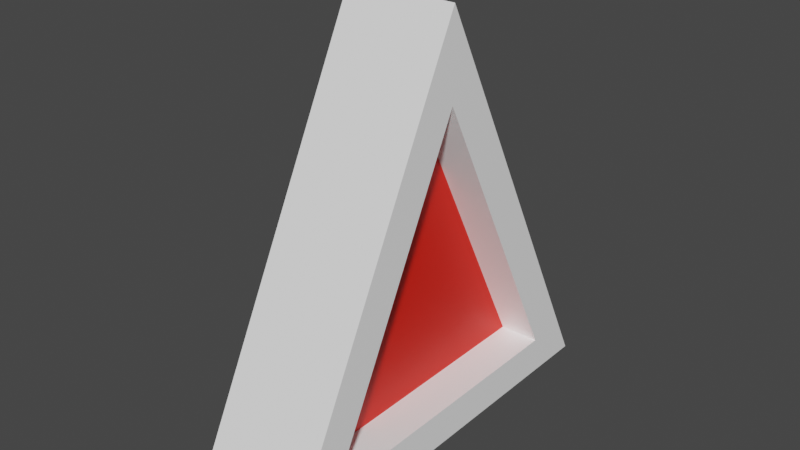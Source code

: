# Source: triangle.blend  (saved by Blender 3.6.11; exported with 4.5.12 LTS)
import bpy
from mathutils import Matrix  # noqa: F401  (used for matrix-valued properties, if any)

bpy.ops.wm.read_factory_settings(use_empty=True)
scene = bpy.context.scene
scene.name = 'Scene'

# ---- collections
col_collection = bpy.data.collections.new('Collection'); scene.collection.children.link(col_collection)

# ---- materials (node trees are filled in below, after node groups)
mat_base = bpy.data.materials.new('base')
mat_base.use_transparent_shadow = False
mat_middle_sign = bpy.data.materials.new('Middle_sign')
mat_middle_sign.use_transparent_shadow = False

# ---- material node trees
mat_base.use_nodes = True; mat_base.node_tree.nodes.clear()
_N = mat_base.node_tree.nodes; _L = mat_base.node_tree.links
n0 = _N.new('ShaderNodeBsdfPrincipled'); n0.name = 'Principled BSDF'; n0.location = (10, 300)
n0.distribution = 'GGX'
n0.subsurface_method = 'RANDOM_WALK_SKIN'
n0.inputs[0].default_value = (1.0, 1.0, 1.0, 1.0)
n0.inputs[3].default_value = 1.45
n0.inputs[27].default_value = (0.0, 0.0, 0.0, 1.0)
n0.inputs[28].default_value = 1.0
n1 = _N.new('ShaderNodeOutputMaterial'); n1.name = 'Material Output'; n1.location = (300, 300)
_L.new(n0.outputs[0], n1.inputs[0])
n1.is_active_output = True
mat_middle_sign.use_nodes = True; mat_middle_sign.node_tree.nodes.clear()
_N = mat_middle_sign.node_tree.nodes; _L = mat_middle_sign.node_tree.links
n0 = _N.new('ShaderNodeBsdfPrincipled'); n0.name = 'Principled BSDF'; n0.location = (10, 300)
n0.distribution = 'GGX'
n0.subsurface_method = 'RANDOM_WALK_SKIN'
n0.inputs[0].default_value = (0.8, 0.009609, 0.0, 1.0)
n0.inputs[3].default_value = 1.45
n0.inputs[27].default_value = (0.0, 0.0, 0.0, 1.0)
n0.inputs[28].default_value = 1.0
n1 = _N.new('ShaderNodeOutputMaterial'); n1.name = 'Material Output'; n1.location = (300, 300)
_L.new(n0.outputs[0], n1.inputs[0])
n1.is_active_output = True

# ---- world
world_world = bpy.data.worlds.new('World'); scene.world = world_world
world_world.use_nodes = True; world_world.node_tree.nodes.clear()
_N = world_world.node_tree.nodes; _L = world_world.node_tree.links
n0 = _N.new('ShaderNodeOutputWorld'); n0.name = 'World Output'; n0.location = (300, 300)
n1 = _N.new('ShaderNodeBackground'); n1.name = 'Background'; n1.location = (10, 300)
n1.inputs[0].default_value = (0.05088, 0.05088, 0.05088, 1.0)
_L.new(n1.outputs[0], n0.inputs[0])
n0.is_active_output = True
world_world.color = (0.05088, 0.05088, 0.05088)
world_world.use_sun_shadow = False
world_world.sun_shadow_jitter_overblur = 0.0

# ---- meshes
me_cube_001 = bpy.data.meshes.new('Cube.001')
me_cube_001.from_pydata([(-1.0, -1.0, -1.0), (-1.0, 0.0, 1.0), (-1.0, 1.0, -1.0), (1.0, -0.7082, -0.8197), (1.0, 0.0, 0.5968), (1.0, 0.7082, -0.8197), (1.0, -1.0, -1.0), (1.0, 1.0, -1.0), (1.0, 0.0, 1.0), (0.2716, -0.7082, -0.8197), (0.2716, 0.7082, -0.8197), (0.2716, 0.0, 0.5968)], [], [(0, 1, 2), (2, 1, 8, 7), (5, 4, 11, 10), (6, 8, 1, 0), (2, 7, 6, 0), (5, 3, 6, 7), (3, 4, 8, 6), (4, 5, 7, 8), (10, 11, 9), (4, 3, 9, 11), (3, 5, 10, 9)])
me_cube_001.polygons.foreach_set('material_index', [0, 0, 0, 0, 0, 0, 0, 0, 1, 0, 0])
_uv = me_cube_001.uv_layers.new(name='UVMap')
_uv.uv.foreach_set('vector', [0.375, 0.0, 0.625, 0.25, 0.375, 0.25, 0.375, 0.25, 0.625, 0.25, 0.625, 0.5, 0.375, 0.5, 0.3975, 0.5477, 0.5746, 0.7248, 0.5746, 0.7248, 0.3975, 0.5477, 0.375, 0.75, 0.625, 0.75, 0.625, 1.0, 0.375, 1.0, 0.125, 0.5, 0.375, 0.5, 0.375, 0.75, 0.125, 0.75, 0.3975, 0.5477, 0.3975, 0.7248, 0.375, 0.75, 0.375, 0.5, 0.3975, 0.7248, 0.5746, 0.7248, 0.625, 0.75, 0.375, 0.75, 0.5746, 0.7248, 0.3975, 0.5477, 0.375, 0.5, 0.625, 0.75, 0.3975, 0.5477, 0.5746, 0.7248, 0.3975, 0.7248, 0.5746, 0.7248, 0.3975, 0.7248, 0.3975, 0.7248, 0.5746, 0.7248, 0.3975, 0.7248, 0.3975, 0.5477, 0.3975, 0.5477, 0.3975, 0.7248])
me_cube_001.materials.append(mat_base)
me_cube_001.materials.append(mat_middle_sign)
me_cube_001.update()

# ---- objects
ob_cube = bpy.data.objects.new('Cube', me_cube_001)

# ---- transforms, parenting, visibility, modifiers, constraints
ob_cube.location = (0.0, 0.0, 0.0)
ob_cube.scale = (0.2624, 1.0, 1.0)

# ---- collection membership
col_collection.objects.link(ob_cube)

# ---- scene / render settings (as saved in the file)
scene.frame_start = 1; scene.frame_end = 250; scene.frame_set(1)
scene.render.engine = 'BLENDER_EEVEE_NEXT'
scene.cycles.sampling_pattern = 'TABULATED_SOBOL'
scene.view_settings.view_transform = 'Filmic'
bpy.context.view_layer.update()

# ---- added for rendering (the .blend has no active camera and no usable light): camera, sun
cam_auto = bpy.data.cameras.new('AutoCamera')
cam_auto.lens = 50.0
cam_auto.sensor_width = 36.0
cam_auto.clip_end = 1000.0
ob_auto_camera = bpy.data.objects.new('AutoCamera', cam_auto)
scene.collection.objects.link(ob_auto_camera)
ob_auto_camera.location = (2.6616, -3.19393, 2.12928)
ob_auto_camera.rotation_euler = (1.09748, -7.21219e-08, 0.694738)
scene.camera = ob_auto_camera
light_auto_sun = bpy.data.lights.new('AutoSun', 'SUN')
light_auto_sun.energy = 3.0
light_auto_sun.angle = 0.0523599
ob_auto_sun = bpy.data.objects.new('AutoSun', light_auto_sun)
scene.collection.objects.link(ob_auto_sun)
ob_auto_sun.rotation_euler = (0.872665, 0.174533, 0.523599)
bpy.context.view_layer.update()
